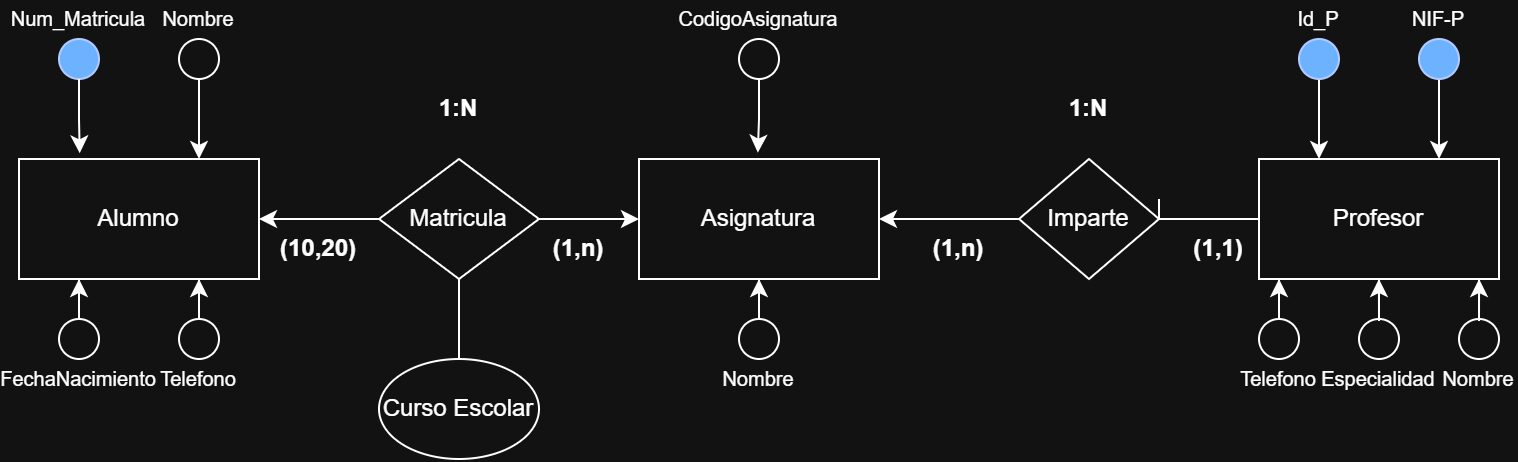

The diagram above was exported from draw.io. Its source (the exported page's mxGraphModel, read from the mxfile embedded in the PNG):
<mxGraphModel dx="210" dy="462" grid="1" gridSize="10" guides="1" tooltips="1" connect="1" arrows="1" fold="1" page="1" pageScale="1" pageWidth="827" pageHeight="1169" math="0" shadow="0">
  <root>
    <mxCell id="0" />
    <mxCell id="1" parent="0" />
    <mxCell id="SJxgfSkzMPqL_a7gzX8q-4" parent="1" style="rounded=0;whiteSpace=wrap;html=1;" value="Alumno" vertex="1">
      <mxGeometry height="60" width="120" x="20" y="500" as="geometry" />
    </mxCell>
    <mxCell id="bEczFSja7ry92iwg2IhC-1" edge="1" parent="1" source="SJxgfSkzMPqL_a7gzX8q-6" style="edgeStyle=orthogonalEdgeStyle;rounded=0;orthogonalLoop=1;jettySize=auto;html=1;exitX=0;exitY=0.5;exitDx=0;exitDy=0;entryX=1;entryY=0.5;entryDx=0;entryDy=0;endArrow=none;endFill=0;" target="SJxgfSkzMPqL_a7gzX8q-9">
      <mxGeometry relative="1" as="geometry">
        <Array as="points">
          <mxPoint x="590" y="520" />
          <mxPoint x="590" y="520" />
        </Array>
      </mxGeometry>
    </mxCell>
    <mxCell id="SJxgfSkzMPqL_a7gzX8q-6" parent="1" style="rounded=0;whiteSpace=wrap;html=1;" value="Profesor" vertex="1">
      <mxGeometry height="60" width="120" x="640" y="500" as="geometry" />
    </mxCell>
    <mxCell id="SJxgfSkzMPqL_a7gzX8q-7" parent="1" style="rounded=0;whiteSpace=wrap;html=1;" value="Asignatura" vertex="1">
      <mxGeometry height="60" width="120" x="330" y="500" as="geometry" />
    </mxCell>
    <mxCell id="bEczFSja7ry92iwg2IhC-4" edge="1" parent="1" source="SJxgfSkzMPqL_a7gzX8q-8" style="edgeStyle=orthogonalEdgeStyle;rounded=0;orthogonalLoop=1;jettySize=auto;html=1;exitX=1;exitY=0.5;exitDx=0;exitDy=0;entryX=0;entryY=0.5;entryDx=0;entryDy=0;" target="SJxgfSkzMPqL_a7gzX8q-7">
      <mxGeometry relative="1" as="geometry" />
    </mxCell>
    <mxCell id="bEczFSja7ry92iwg2IhC-10" edge="1" parent="1" source="SJxgfSkzMPqL_a7gzX8q-8" style="edgeStyle=orthogonalEdgeStyle;rounded=0;orthogonalLoop=1;jettySize=auto;html=1;entryX=1;entryY=0.5;entryDx=0;entryDy=0;" target="SJxgfSkzMPqL_a7gzX8q-4">
      <mxGeometry relative="1" as="geometry" />
    </mxCell>
    <mxCell id="SJxgfSkzMPqL_a7gzX8q-8" parent="1" style="rhombus;whiteSpace=wrap;html=1;" value="Matricula" vertex="1">
      <mxGeometry height="60" width="80" x="200" y="500" as="geometry" />
    </mxCell>
    <mxCell id="bEczFSja7ry92iwg2IhC-2" edge="1" parent="1" source="SJxgfSkzMPqL_a7gzX8q-9" style="edgeStyle=orthogonalEdgeStyle;rounded=0;orthogonalLoop=1;jettySize=auto;html=1;" target="SJxgfSkzMPqL_a7gzX8q-7">
      <mxGeometry relative="1" as="geometry" />
    </mxCell>
    <mxCell id="SJxgfSkzMPqL_a7gzX8q-9" parent="1" style="rhombus;whiteSpace=wrap;html=1;" value="Imparte" vertex="1">
      <mxGeometry height="60" width="70" x="520" y="500" as="geometry" />
    </mxCell>
    <mxCell id="bEczFSja7ry92iwg2IhC-5" parent="1" style="text;html=1;whiteSpace=wrap;strokeColor=none;fillColor=none;align=center;verticalAlign=middle;rounded=0;fontStyle=1" value="(1,n)" vertex="1">
      <mxGeometry height="30" width="60" x="270" y="530" as="geometry" />
    </mxCell>
    <mxCell id="bEczFSja7ry92iwg2IhC-6" parent="1" style="text;html=1;whiteSpace=wrap;strokeColor=none;fillColor=none;align=center;verticalAlign=middle;rounded=0;fontStyle=1" value="(10,20)" vertex="1">
      <mxGeometry height="30" width="60" x="140" y="530" as="geometry" />
    </mxCell>
    <mxCell id="bEczFSja7ry92iwg2IhC-7" parent="1" style="text;html=1;whiteSpace=wrap;strokeColor=none;fillColor=none;align=center;verticalAlign=middle;rounded=0;fontStyle=1" value="(1,1)" vertex="1">
      <mxGeometry height="30" width="60" x="590" y="530" as="geometry" />
    </mxCell>
    <mxCell id="bEczFSja7ry92iwg2IhC-8" parent="1" style="text;html=1;whiteSpace=wrap;strokeColor=none;fillColor=none;align=center;verticalAlign=middle;rounded=0;fontStyle=1" value="(1,n)" vertex="1">
      <mxGeometry height="30" width="60" x="460" y="530" as="geometry" />
    </mxCell>
    <mxCell id="bEczFSja7ry92iwg2IhC-11" parent="1" style="text;html=1;whiteSpace=wrap;strokeColor=none;fillColor=none;align=center;verticalAlign=middle;rounded=0;fontStyle=1" value="1:N" vertex="1">
      <mxGeometry height="30" width="60" x="525" y="460" as="geometry" />
    </mxCell>
    <mxCell id="bEczFSja7ry92iwg2IhC-12" parent="1" style="text;html=1;whiteSpace=wrap;strokeColor=none;fillColor=none;align=center;verticalAlign=middle;rounded=0;fontStyle=1" value="1:N" vertex="1">
      <mxGeometry height="30" width="60" x="210" y="460" as="geometry" />
    </mxCell>
    <mxCell id="bEczFSja7ry92iwg2IhC-13" parent="1" style="ellipse;whiteSpace=wrap;html=1;aspect=fixed;fillStyle=auto;fillColor=#0050ef;strokeColor=#001DBC;fontColor=#ffffff;" value="" vertex="1">
      <mxGeometry height="20" width="20" x="40" y="440" as="geometry" />
    </mxCell>
    <mxCell id="bEczFSja7ry92iwg2IhC-35" edge="1" parent="1" source="bEczFSja7ry92iwg2IhC-14" style="edgeStyle=orthogonalEdgeStyle;rounded=0;orthogonalLoop=1;jettySize=auto;html=1;entryX=0.75;entryY=0;entryDx=0;entryDy=0;" target="SJxgfSkzMPqL_a7gzX8q-4">
      <mxGeometry relative="1" as="geometry" />
    </mxCell>
    <mxCell id="bEczFSja7ry92iwg2IhC-14" parent="1" style="ellipse;whiteSpace=wrap;html=1;aspect=fixed;" value="" vertex="1">
      <mxGeometry height="20" width="20" x="100" y="440" as="geometry" />
    </mxCell>
    <mxCell id="bEczFSja7ry92iwg2IhC-38" edge="1" parent="1" source="bEczFSja7ry92iwg2IhC-15" style="edgeStyle=orthogonalEdgeStyle;rounded=0;orthogonalLoop=1;jettySize=auto;html=1;entryX=0.25;entryY=1;entryDx=0;entryDy=0;" target="SJxgfSkzMPqL_a7gzX8q-4">
      <mxGeometry relative="1" as="geometry" />
    </mxCell>
    <mxCell id="bEczFSja7ry92iwg2IhC-15" parent="1" style="ellipse;whiteSpace=wrap;html=1;aspect=fixed;" value="" vertex="1">
      <mxGeometry height="20" width="20" x="40" y="580" as="geometry" />
    </mxCell>
    <mxCell id="bEczFSja7ry92iwg2IhC-37" edge="1" parent="1" source="bEczFSja7ry92iwg2IhC-16" style="edgeStyle=orthogonalEdgeStyle;rounded=0;orthogonalLoop=1;jettySize=auto;html=1;entryX=0.75;entryY=1;entryDx=0;entryDy=0;" target="SJxgfSkzMPqL_a7gzX8q-4">
      <mxGeometry relative="1" as="geometry" />
    </mxCell>
    <mxCell id="bEczFSja7ry92iwg2IhC-16" parent="1" style="ellipse;whiteSpace=wrap;html=1;aspect=fixed;" value="" vertex="1">
      <mxGeometry height="20" width="20" x="100" y="580" as="geometry" />
    </mxCell>
    <mxCell id="bEczFSja7ry92iwg2IhC-17" parent="1" style="ellipse;whiteSpace=wrap;html=1;aspect=fixed;" value="" vertex="1">
      <mxGeometry height="20" width="20" x="380" y="440" as="geometry" />
    </mxCell>
    <mxCell id="bEczFSja7ry92iwg2IhC-33" edge="1" parent="1" source="bEczFSja7ry92iwg2IhC-18" style="edgeStyle=orthogonalEdgeStyle;rounded=0;orthogonalLoop=1;jettySize=auto;html=1;entryX=0.5;entryY=1;entryDx=0;entryDy=0;" target="SJxgfSkzMPqL_a7gzX8q-7">
      <mxGeometry relative="1" as="geometry" />
    </mxCell>
    <mxCell id="bEczFSja7ry92iwg2IhC-18" parent="1" style="ellipse;whiteSpace=wrap;html=1;aspect=fixed;" value="" vertex="1">
      <mxGeometry height="20" width="20" x="380" y="580" as="geometry" />
    </mxCell>
    <mxCell id="bEczFSja7ry92iwg2IhC-28" edge="1" parent="1" source="bEczFSja7ry92iwg2IhC-19" style="edgeStyle=orthogonalEdgeStyle;rounded=0;orthogonalLoop=1;jettySize=auto;html=1;entryX=0.25;entryY=1;entryDx=0;entryDy=0;">
      <mxGeometry relative="1" as="geometry">
        <mxPoint x="650" y="560" as="targetPoint" />
      </mxGeometry>
    </mxCell>
    <mxCell id="bEczFSja7ry92iwg2IhC-19" parent="1" style="ellipse;whiteSpace=wrap;html=1;aspect=fixed;" value="" vertex="1">
      <mxGeometry height="20" width="20" x="640" y="580" as="geometry" />
    </mxCell>
    <mxCell id="bEczFSja7ry92iwg2IhC-20" parent="1" style="ellipse;whiteSpace=wrap;html=1;aspect=fixed;" value="" vertex="1">
      <mxGeometry height="20" width="20" x="690" y="580" as="geometry" />
    </mxCell>
    <mxCell id="bEczFSja7ry92iwg2IhC-21" parent="1" style="ellipse;whiteSpace=wrap;html=1;aspect=fixed;" value="" vertex="1">
      <mxGeometry height="20" width="20" x="740" y="580" as="geometry" />
    </mxCell>
    <mxCell id="bEczFSja7ry92iwg2IhC-26" edge="1" parent="1" source="bEczFSja7ry92iwg2IhC-22" style="edgeStyle=orthogonalEdgeStyle;rounded=0;orthogonalLoop=1;jettySize=auto;html=1;entryX=0.25;entryY=0;entryDx=0;entryDy=0;" target="SJxgfSkzMPqL_a7gzX8q-6">
      <mxGeometry relative="1" as="geometry" />
    </mxCell>
    <mxCell id="bEczFSja7ry92iwg2IhC-22" parent="1" style="ellipse;whiteSpace=wrap;html=1;aspect=fixed;fillColor=#0050ef;fontColor=#ffffff;strokeColor=#001DBC;" value="" vertex="1">
      <mxGeometry height="20" width="20" x="660" y="440" as="geometry" />
    </mxCell>
    <mxCell id="bEczFSja7ry92iwg2IhC-27" edge="1" parent="1" source="bEczFSja7ry92iwg2IhC-23" style="edgeStyle=orthogonalEdgeStyle;rounded=0;orthogonalLoop=1;jettySize=auto;html=1;entryX=0.75;entryY=0;entryDx=0;entryDy=0;" target="SJxgfSkzMPqL_a7gzX8q-6">
      <mxGeometry relative="1" as="geometry" />
    </mxCell>
    <mxCell id="bEczFSja7ry92iwg2IhC-23" parent="1" style="ellipse;whiteSpace=wrap;html=1;aspect=fixed;fillColor=#0050ef;fontColor=#ffffff;strokeColor=#001DBC;" value="" vertex="1">
      <mxGeometry height="20" width="20" x="720" y="440" as="geometry" />
    </mxCell>
    <mxCell id="bEczFSja7ry92iwg2IhC-31" edge="1" parent="1" source="bEczFSja7ry92iwg2IhC-20" style="edgeStyle=orthogonalEdgeStyle;rounded=0;orthogonalLoop=1;jettySize=auto;html=1;entryX=0.583;entryY=1;entryDx=0;entryDy=0;entryPerimeter=0;">
      <mxGeometry relative="1" as="geometry">
        <mxPoint x="699.96" y="560" as="targetPoint" />
      </mxGeometry>
    </mxCell>
    <mxCell id="bEczFSja7ry92iwg2IhC-32" edge="1" parent="1" source="bEczFSja7ry92iwg2IhC-21" style="edgeStyle=orthogonalEdgeStyle;rounded=0;orthogonalLoop=1;jettySize=auto;html=1;entryX=0.917;entryY=1;entryDx=0;entryDy=0;entryPerimeter=0;">
      <mxGeometry relative="1" as="geometry">
        <mxPoint x="750.0399999999998" y="560" as="targetPoint" />
      </mxGeometry>
    </mxCell>
    <mxCell id="bEczFSja7ry92iwg2IhC-34" edge="1" parent="1" source="bEczFSja7ry92iwg2IhC-17" style="edgeStyle=orthogonalEdgeStyle;rounded=0;orthogonalLoop=1;jettySize=auto;html=1;entryX=0.495;entryY=-0.053;entryDx=0;entryDy=0;entryPerimeter=0;" target="SJxgfSkzMPqL_a7gzX8q-7">
      <mxGeometry relative="1" as="geometry" />
    </mxCell>
    <mxCell id="bEczFSja7ry92iwg2IhC-39" edge="1" parent="1" source="bEczFSja7ry92iwg2IhC-13" style="edgeStyle=orthogonalEdgeStyle;rounded=0;orthogonalLoop=1;jettySize=auto;html=1;entryX=0.253;entryY=-0.047;entryDx=0;entryDy=0;entryPerimeter=0;" target="SJxgfSkzMPqL_a7gzX8q-4">
      <mxGeometry relative="1" as="geometry" />
    </mxCell>
    <mxCell id="bEczFSja7ry92iwg2IhC-40" parent="1" style="text;html=1;whiteSpace=wrap;strokeColor=none;fillColor=none;align=center;verticalAlign=middle;rounded=0;" value="&lt;font style=&quot;font-size: 10px;&quot;&gt;Num_Matricula&lt;/font&gt;" vertex="1">
      <mxGeometry height="20" width="40" x="30" y="420" as="geometry" />
    </mxCell>
    <mxCell id="bEczFSja7ry92iwg2IhC-41" parent="1" style="text;html=1;whiteSpace=wrap;strokeColor=none;fillColor=none;align=center;verticalAlign=middle;rounded=0;" value="&lt;font style=&quot;font-size: 10px;&quot;&gt;Nombre&lt;/font&gt;" vertex="1">
      <mxGeometry height="20" width="40" x="90" y="420" as="geometry" />
    </mxCell>
    <mxCell id="bEczFSja7ry92iwg2IhC-42" parent="1" style="text;html=1;whiteSpace=wrap;strokeColor=none;fillColor=none;align=center;verticalAlign=middle;rounded=0;" value="&lt;font style=&quot;font-size: 10px;&quot;&gt;FechaNacimiento&lt;/font&gt;" vertex="1">
      <mxGeometry height="20" width="40" x="30" y="600" as="geometry" />
    </mxCell>
    <mxCell id="bEczFSja7ry92iwg2IhC-43" parent="1" style="text;html=1;whiteSpace=wrap;strokeColor=none;fillColor=none;align=center;verticalAlign=middle;rounded=0;" value="&lt;font style=&quot;font-size: 10px;&quot;&gt;Telefono&lt;/font&gt;" vertex="1">
      <mxGeometry height="20" width="40" x="90" y="600" as="geometry" />
    </mxCell>
    <mxCell id="bEczFSja7ry92iwg2IhC-44" parent="1" style="text;html=1;whiteSpace=wrap;strokeColor=none;fillColor=none;align=center;verticalAlign=middle;rounded=0;" value="&lt;font style=&quot;font-size: 10px;&quot;&gt;CodigoAsignatura&lt;/font&gt;" vertex="1">
      <mxGeometry height="20" width="40" x="370" y="420" as="geometry" />
    </mxCell>
    <mxCell id="bEczFSja7ry92iwg2IhC-45" parent="1" style="text;html=1;whiteSpace=wrap;strokeColor=none;fillColor=none;align=center;verticalAlign=middle;rounded=0;" value="&lt;font style=&quot;font-size: 10px;&quot;&gt;Nombre&lt;/font&gt;" vertex="1">
      <mxGeometry height="20" width="40" x="370" y="600" as="geometry" />
    </mxCell>
    <mxCell id="bEczFSja7ry92iwg2IhC-46" parent="1" style="text;html=1;whiteSpace=wrap;strokeColor=none;fillColor=none;align=center;verticalAlign=middle;rounded=0;" value="&lt;font style=&quot;font-size: 10px;&quot;&gt;Id_P&lt;/font&gt;" vertex="1">
      <mxGeometry height="20" width="40" x="650" y="420" as="geometry" />
    </mxCell>
    <mxCell id="bEczFSja7ry92iwg2IhC-47" parent="1" style="text;html=1;whiteSpace=wrap;strokeColor=none;fillColor=none;align=center;verticalAlign=middle;rounded=0;" value="&lt;font style=&quot;font-size: 10px;&quot;&gt;NIF-P&lt;/font&gt;" vertex="1">
      <mxGeometry height="20" width="40" x="710" y="420" as="geometry" />
    </mxCell>
    <mxCell id="bEczFSja7ry92iwg2IhC-48" parent="1" style="text;html=1;whiteSpace=wrap;strokeColor=none;fillColor=none;align=center;verticalAlign=middle;rounded=0;" value="&lt;font style=&quot;font-size: 10px;&quot;&gt;Nombre&lt;/font&gt;" vertex="1">
      <mxGeometry height="20" width="40" x="730" y="600" as="geometry" />
    </mxCell>
    <mxCell id="bEczFSja7ry92iwg2IhC-49" parent="1" style="text;html=1;whiteSpace=wrap;strokeColor=none;fillColor=none;align=center;verticalAlign=middle;rounded=0;" value="&lt;font style=&quot;font-size: 10px;&quot;&gt;Especialidad&lt;/font&gt;" vertex="1">
      <mxGeometry height="20" width="40" x="680" y="600" as="geometry" />
    </mxCell>
    <mxCell id="bEczFSja7ry92iwg2IhC-50" parent="1" style="text;html=1;whiteSpace=wrap;strokeColor=none;fillColor=none;align=center;verticalAlign=middle;rounded=0;" value="&lt;font style=&quot;font-size: 10px;&quot;&gt;Telefono&lt;/font&gt;" vertex="1">
      <mxGeometry height="20" width="40" x="630" y="600" as="geometry" />
    </mxCell>
    <mxCell id="bEczFSja7ry92iwg2IhC-54" edge="1" parent="1" source="bEczFSja7ry92iwg2IhC-53" style="edgeStyle=orthogonalEdgeStyle;rounded=0;orthogonalLoop=1;jettySize=auto;html=1;entryX=0.5;entryY=1;entryDx=0;entryDy=0;endArrow=none;endFill=0;" target="SJxgfSkzMPqL_a7gzX8q-8">
      <mxGeometry relative="1" as="geometry" />
    </mxCell>
    <mxCell id="bEczFSja7ry92iwg2IhC-53" parent="1" style="ellipse;whiteSpace=wrap;html=1;" value="Curso Escolar" vertex="1">
      <mxGeometry height="50" width="80" x="200" y="600" as="geometry" />
    </mxCell>
  </root>
</mxGraphModel>